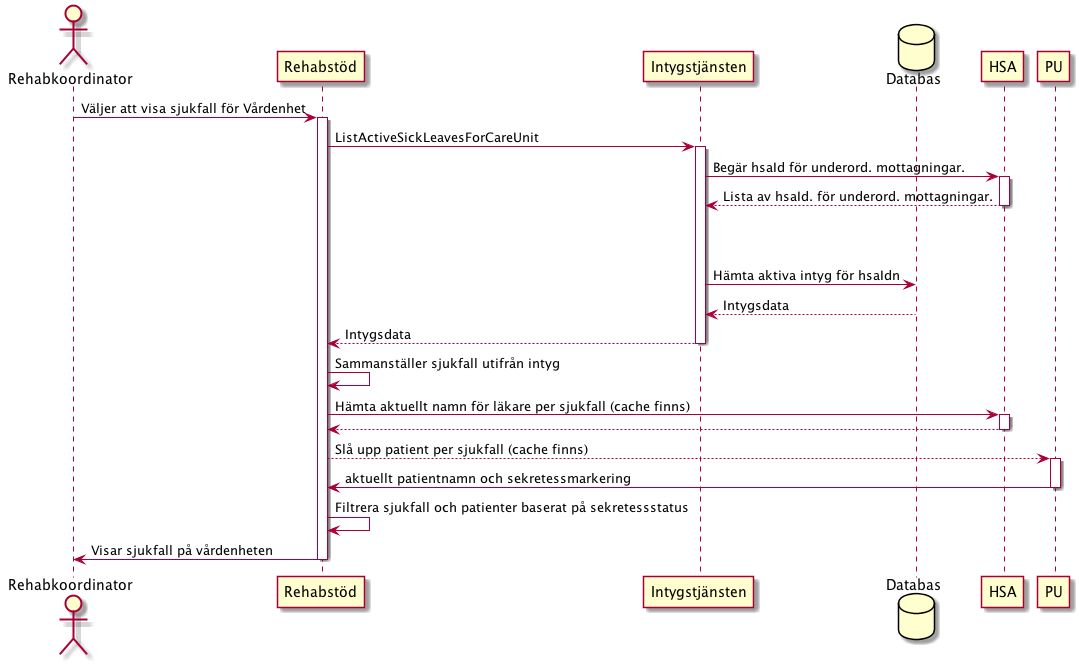

The diagram above was rendered by PlantUML. Its source (embedded in the PNG):
@startuml
actor Rehabkoordinator
Rehabkoordinator -> Rehabstöd: Väljer att visa sjukfall för Vårdenhet
activate Rehabstöd
    Rehabstöd -> Intygstjänsten: ListActiveSickLeavesForCareUnit

    database Databas
    activate Intygstjänsten
        Intygstjänsten -> HSA: Begär hsaId för underord. mottagningar.
        activate HSA
            HSA --> Intygstjänsten: Lista av hsaId. för underord. mottagningar.
        deactivate HSA
        |||
        |||
        Intygstjänsten -> Databas: Hämta aktiva intyg för hsaIdn
        Databas --> Intygstjänsten: Intygsdata
        Intygstjänsten --> Rehabstöd: Intygsdata
    deactivate Intygstjänsten
    Rehabstöd -> Rehabstöd: Sammanställer sjukfall utifrån intyg
    Rehabstöd -> HSA: Hämta aktuellt namn för läkare per sjukfall (cache finns)
    activate HSA
       HSA --> Rehabstöd
    deactivate HSA
        Rehabstöd --> PU: Slå upp patient per sjukfall (cache finns)
    activate PU
        PU -> Rehabstöd: aktuellt patientnamn och sekretessmarkering
    deactivate PU
    Rehabstöd -> Rehabstöd: Filtrera sjukfall och patienter baserat på sekretessstatus

    Rehabstöd -> Rehabkoordinator: Visar sjukfall på vårdenheten
deactivate Rehabstöd
@enduml